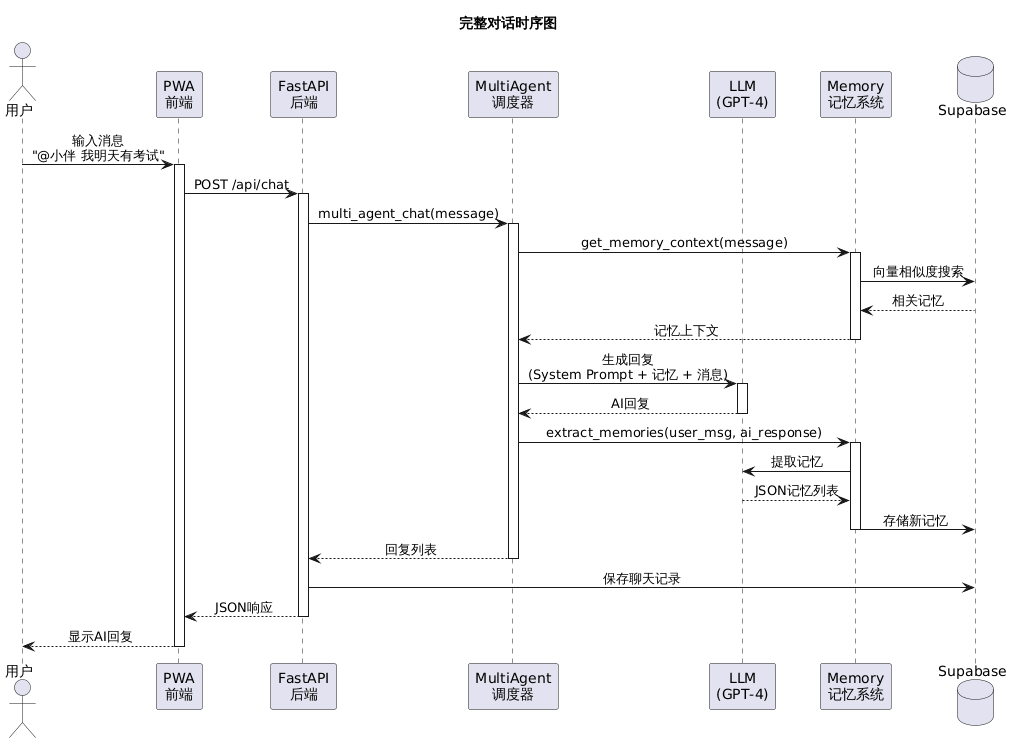

The diagram above was rendered by PlantUML. Its source (embedded in the PNG):
@startuml
skinparam backgroundColor #FFFFFF
skinparam defaultFontName Microsoft YaHei
skinparam sequenceMessageAlign center

title 完整对话时序图

actor 用户 as User
participant "PWA\n前端" as PWA
participant "FastAPI\n后端" as API
participant "MultiAgent\n调度器" as Agent
participant "LLM\n(GPT-4)" as LLM
participant "Memory\n记忆系统" as Memory
database "Supabase" as DB

User -> PWA : 输入消息\n"@小伴 我明天有考试"
activate PWA

PWA -> API : POST /api/chat
activate API

API -> Agent : multi_agent_chat(message)
activate Agent

Agent -> Memory : get_memory_context(message)
activate Memory
Memory -> DB : 向量相似度搜索
DB --> Memory : 相关记忆
Memory --> Agent : 记忆上下文
deactivate Memory

Agent -> LLM : 生成回复\n(System Prompt + 记忆 + 消息)
activate LLM
LLM --> Agent : AI回复
deactivate LLM

Agent -> Memory : extract_memories(user_msg, ai_response)
activate Memory
Memory -> LLM : 提取记忆
LLM --> Memory : JSON记忆列表
Memory -> DB : 存储新记忆
deactivate Memory

Agent --> API : 回复列表
deactivate Agent

API -> DB : 保存聊天记录
API --> PWA : JSON响应
deactivate API

PWA --> User : 显示AI回复
deactivate PWA
@enduml